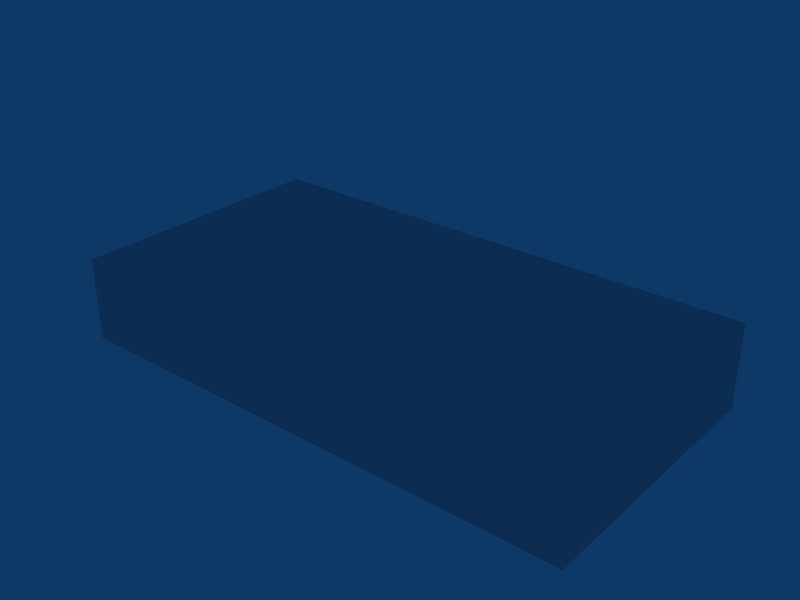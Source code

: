 # Source: ebfn_building_ref_009.blend  (saved by Blender 2.79.0; exported with 4.5.12 LTS)
import bpy
from mathutils import Matrix  # noqa: F401  (used for matrix-valued properties, if any)

bpy.ops.wm.read_factory_settings(use_empty=True)
scene = bpy.context.scene
scene.name = 'Scene'

# ---- collections
col_collection_1 = bpy.data.collections.new('Collection 1'); scene.collection.children.link(col_collection_1)

# ---- materials (node trees are filled in below, after node groups)
mat_material = bpy.data.materials.new('Material')
mat_material.alpha_threshold = 0.0
mat_material.roughness = 0.5

# ---- material node trees

# ---- world
world_world = bpy.data.worlds.new('World'); scene.world = world_world
world_world.color = (0.05656, 0.2208, 0.4)
world_world.use_sun_shadow = False
world_world.sun_shadow_jitter_overblur = 0.0
world_world.cycles.sampling_method = 'NONE'
world_world.cycles.sample_map_resolution = 256

# ---- meshes
me_cube_001 = bpy.data.meshes.new('Cube.001')
me_cube_001.from_pydata([(12.5, 6.5, -1.0), (12.5, -6.5, -1.0), (-12.5, -6.5, -1.0), (-12.5, 6.5, -1.0), (12.5, 6.5, 3.0), (12.5, -6.5, 3.0), (-12.5, -6.5, 3.0), (-12.5, 6.5, 3.0), (12.5, -3.338e-06, 6.0), (-6.5, 1.192e-06, 6.0)], [], [(0, 4, 5, 1), (1, 5, 6, 2), (2, 6, 7, 3), (4, 0, 3, 7), (4, 7, 9, 8), (7, 6, 9), (6, 5, 8, 9), (5, 4, 8)])
_uv = me_cube_001.uv_layers.new(name='UVTex')
_uv.uv.foreach_set('vector', [0.5312, 0.03125, 0.7188, 0.03125, 0.7188, 0.2188, 0.5312, 0.2188, 0.5312, 0.03125, 0.7188, 0.03125, 0.7188, 0.2188, 0.5312, 0.2188, 0.5312, 0.03125, 0.7188, 0.03125, 0.7188, 0.2188, 0.5312, 0.2188, 0.5312, 0.03125, 0.7188, 0.03125, 0.7188, 0.2188, 0.5312, 0.2188, 0.03125, 0.7812, 0.2188, 0.7812, 0.2188, 0.9688, 0.03125, 0.9688, 0.03125, 0.7812, 0.2188, 0.7812, 0.2188, 0.9688, 0.03125, 0.7812, 0.2188, 0.7812, 0.2188, 0.9688, 0.03125, 0.9688, 0.5312, 0.03125, 0.7188, 0.03125, 0.7188, 0.2188])
me_cube_001.materials.append(mat_material)
me_cube_001.use_remesh_preserve_volume = False
me_cube_001.use_remesh_preserve_attributes = False
me_cube_001.use_mirror_vertex_groups = False
me_cube_001.update()

# ---- objects
ob_cube = bpy.data.objects.new('Cube', me_cube_001)

# ---- transforms, parenting, visibility, modifiers, constraints
ob_cube.location = (0.0, 0.0, 1.0)
ob_cube.lock_rotations_4d = False
ob_cube.empty_display_type = 'ARROWS'
ob_cube.lineart.crease_threshold = 0.0

# ---- collection membership
col_collection_1.objects.link(ob_cube)

# ---- scene / render settings (as saved in the file)
scene.frame_start = 1; scene.frame_end = 250; scene.frame_set(1)
scene.render.engine = 'BLENDER_EEVEE_NEXT'
scene.render.image_settings.file_format = 'JPEG'
scene.render.image_settings.color_mode = 'RGB'
scene.render.image_settings.compression = 90
scene.render.resolution_x = 800
scene.render.resolution_y = 600
scene.render.pixel_aspect_x = 100.0
scene.render.pixel_aspect_y = 100.0
scene.render.fps = 25
scene.render.dither_intensity = 0.0
scene.render.use_compositing = False
scene.render.use_sequencer = False
scene.render.bake_margin = 2
scene.render.bake_bias = 0.0
scene.render.use_stamp_time = False
scene.render.use_stamp_date = False
scene.render.use_stamp_frame = False
scene.render.use_stamp_camera = False
scene.render.use_stamp_scene = False
scene.render.use_stamp_filename = False
scene.render.use_stamp_render_time = False
scene.render.stamp_font_size = 0
scene.cycles.use_denoising = False
scene.cycles.samples = 10
scene.cycles.sampling_pattern = 'TABULATED_SOBOL'
scene.cycles.light_sampling_threshold = 0.0
scene.cycles.use_adaptive_sampling = False
scene.cycles.use_light_tree = False
scene.cycles.blur_glossy = 0.0
scene.cycles.volume_bounces = 1
scene.cycles.pixel_filter_type = 'GAUSSIAN'
scene.cycles.sample_clamp_indirect = 0.0
scene.view_settings.view_transform = 'Raw'
bpy.context.view_layer.update()

# ---- added for rendering (the .blend has no active camera): camera
cam_auto = bpy.data.cameras.new('AutoCamera')
cam_auto.lens = 50.0
cam_auto.sensor_width = 36.0
cam_auto.clip_end = 1000.0
ob_auto_camera = bpy.data.objects.new('AutoCamera', cam_auto)
scene.collection.objects.link(ob_auto_camera)
ob_auto_camera.location = (26.8634, -32.2361, 24.9907)
ob_auto_camera.rotation_euler = (1.09748, -7.21219e-08, 0.694738)
scene.camera = ob_auto_camera
bpy.context.view_layer.update()
